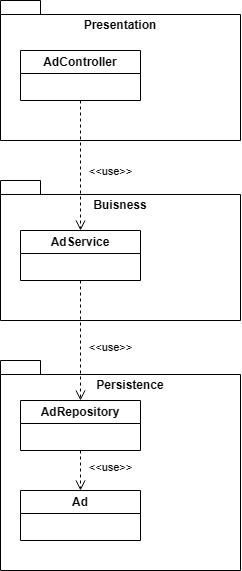

The diagram above was exported from draw.io. Its source (the exported page's mxGraphModel, read from the mxfile embedded in the PNG):
<mxGraphModel dx="782" dy="661" grid="1" gridSize="10" guides="1" tooltips="1" connect="1" arrows="1" fold="1" page="1" pageScale="1" pageWidth="850" pageHeight="1100" math="0" shadow="0">
  <root>
    <mxCell id="0" />
    <mxCell id="1" parent="0" />
    <mxCell id="dyDwhgTWfGXAinpCqOyr-19" parent="1" style="shape=folder;fontStyle=1;spacingTop=10;tabWidth=40;tabHeight=14;tabPosition=left;html=1;whiteSpace=wrap;" value="" vertex="1">
      <mxGeometry height="140" width="240" x="180" y="50" as="geometry" />
    </mxCell>
    <mxCell id="dyDwhgTWfGXAinpCqOyr-20" parent="1" style="text;html=1;whiteSpace=wrap;strokeColor=none;fillColor=none;align=center;verticalAlign=middle;rounded=0;" value="&lt;b&gt;Presentation&lt;/b&gt;" vertex="1">
      <mxGeometry height="30" width="60" x="270" y="60" as="geometry" />
    </mxCell>
    <mxCell id="dyDwhgTWfGXAinpCqOyr-29" parent="1" style="shape=folder;fontStyle=1;spacingTop=10;tabWidth=40;tabHeight=14;tabPosition=left;html=1;whiteSpace=wrap;" value="" vertex="1">
      <mxGeometry height="140" width="240" x="180" y="230" as="geometry" />
    </mxCell>
    <mxCell id="dyDwhgTWfGXAinpCqOyr-30" parent="1" style="text;html=1;whiteSpace=wrap;strokeColor=none;fillColor=none;align=center;verticalAlign=middle;rounded=0;" value="&lt;b&gt;Buisness&lt;/b&gt;" vertex="1">
      <mxGeometry height="30" width="60" x="270" y="240" as="geometry" />
    </mxCell>
    <mxCell id="dyDwhgTWfGXAinpCqOyr-34" parent="1" style="shape=folder;fontStyle=1;spacingTop=10;tabWidth=40;tabHeight=14;tabPosition=left;html=1;whiteSpace=wrap;" value="" vertex="1">
      <mxGeometry height="210" width="240" x="180" y="410" as="geometry" />
    </mxCell>
    <mxCell id="dyDwhgTWfGXAinpCqOyr-35" parent="1" style="text;html=1;whiteSpace=wrap;strokeColor=none;fillColor=none;align=center;verticalAlign=middle;rounded=0;" value="&lt;b&gt;Persistence&lt;/b&gt;" vertex="1">
      <mxGeometry height="30" width="60" x="280" y="420" as="geometry" />
    </mxCell>
    <mxCell id="fq0BN9w9EJcFFrRFWIVp-1" parent="1" style="swimlane;whiteSpace=wrap;html=1;startSize=23;" value="AdController" vertex="1">
      <mxGeometry height="50" width="120" x="200" y="100" as="geometry" />
    </mxCell>
    <mxCell id="fq0BN9w9EJcFFrRFWIVp-2" parent="1" style="swimlane;whiteSpace=wrap;html=1;startSize=23;" value="AdService" vertex="1">
      <mxGeometry height="50" width="120" x="200" y="280" as="geometry" />
    </mxCell>
    <mxCell id="fq0BN9w9EJcFFrRFWIVp-3" edge="1" parent="1" source="fq0BN9w9EJcFFrRFWIVp-1" style="html=1;verticalAlign=bottom;endArrow=open;dashed=1;endSize=8;curved=0;rounded=0;exitX=0.5;exitY=1;exitDx=0;exitDy=0;entryX=0.5;entryY=0;entryDx=0;entryDy=0;" target="fq0BN9w9EJcFFrRFWIVp-2" value="&amp;lt;&amp;lt;use&amp;gt;&amp;gt;">
      <mxGeometry relative="1" x="0.2308" y="30" as="geometry">
        <mxPoint as="offset" />
        <mxPoint x="360" y="220" as="sourcePoint" />
        <mxPoint x="280" y="220" as="targetPoint" />
      </mxGeometry>
    </mxCell>
    <mxCell id="fq0BN9w9EJcFFrRFWIVp-4" edge="1" parent="1" source="fq0BN9w9EJcFFrRFWIVp-2" style="html=1;verticalAlign=bottom;endArrow=open;dashed=1;endSize=8;curved=0;rounded=0;exitX=0.5;exitY=1;exitDx=0;exitDy=0;entryX=0.5;entryY=0;entryDx=0;entryDy=0;" target="fq0BN9w9EJcFFrRFWIVp-5" value="&amp;lt;&amp;lt;use&amp;gt;&amp;gt;">
      <mxGeometry relative="1" x="0.28" y="30" as="geometry">
        <mxPoint as="offset" />
        <mxPoint x="380" y="390" as="sourcePoint" />
        <mxPoint x="380" y="520" as="targetPoint" />
      </mxGeometry>
    </mxCell>
    <mxCell id="fq0BN9w9EJcFFrRFWIVp-5" parent="1" style="swimlane;whiteSpace=wrap;html=1;startSize=23;" value="AdRepository" vertex="1">
      <mxGeometry height="50" width="120" x="200" y="450" as="geometry" />
    </mxCell>
    <mxCell id="fq0BN9w9EJcFFrRFWIVp-7" parent="1" style="swimlane;whiteSpace=wrap;html=1;startSize=23;" value="Ad" vertex="1">
      <mxGeometry height="50" width="120" x="200" y="540" as="geometry" />
    </mxCell>
    <mxCell id="fq0BN9w9EJcFFrRFWIVp-8" edge="1" parent="1" source="fq0BN9w9EJcFFrRFWIVp-5" style="html=1;verticalAlign=bottom;endArrow=open;dashed=1;endSize=8;curved=0;rounded=0;exitX=0.5;exitY=1;exitDx=0;exitDy=0;entryX=0.5;entryY=0;entryDx=0;entryDy=0;" target="fq0BN9w9EJcFFrRFWIVp-7" value="&amp;lt;&amp;lt;use&amp;gt;&amp;gt;">
      <mxGeometry relative="1" x="0.28" y="30" as="geometry">
        <mxPoint as="offset" />
        <mxPoint x="490" y="380" as="sourcePoint" />
        <mxPoint x="490" y="500" as="targetPoint" />
      </mxGeometry>
    </mxCell>
  </root>
</mxGraphModel>